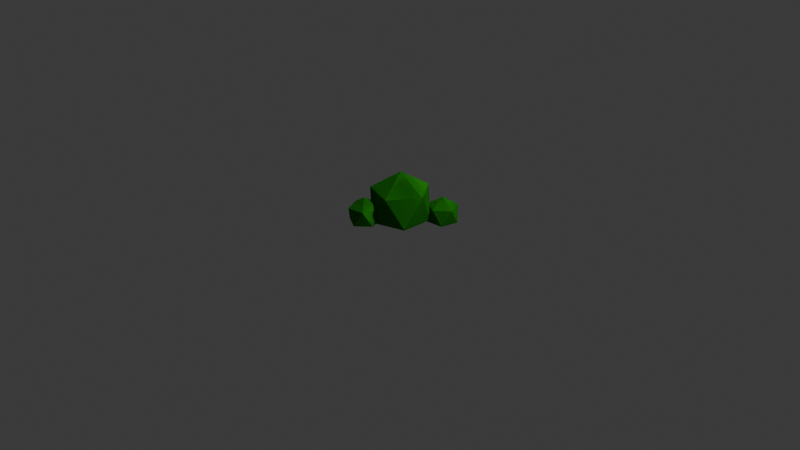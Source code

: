 # Source: Bush.blend  (saved by Blender 4.0.36; exported with 4.5.12 LTS)
import bpy
from mathutils import Matrix  # noqa: F401  (used for matrix-valued properties, if any)

bpy.ops.wm.read_factory_settings(use_empty=True)
scene = bpy.context.scene
scene.name = 'Scene'

# ---- collections
col_collection = bpy.data.collections.new('Collection'); scene.collection.children.link(col_collection)

# ---- materials (node trees are filled in below, after node groups)
mat_material_001 = bpy.data.materials.new('Material.001')
mat_material_001.use_transparent_shadow = False
mat_material_001.diffuse_color = (0.0305, 0.3919, 0.01651, 1.0)
mat_material_001.roughness = 0.0

# ---- material node trees

# ---- world
world_world = bpy.data.worlds.new('World'); scene.world = world_world
world_world.use_nodes = True; world_world.node_tree.nodes.clear()
_N = world_world.node_tree.nodes; _L = world_world.node_tree.links
n0 = _N.new('ShaderNodeOutputWorld'); n0.name = 'World Output'; n0.location = (300, 300)
n1 = _N.new('ShaderNodeBackground'); n1.name = 'Background'; n1.location = (10, 300)
n1.inputs[0].default_value = (0.05088, 0.05088, 0.05088, 1.0)
_L.new(n1.outputs[0], n0.inputs[0])
n0.is_active_output = True
world_world.color = (0.05088, 0.05088, 0.05088)
world_world.use_sun_shadow = False
world_world.sun_shadow_jitter_overblur = 0.0

# ---- cameras
cam_camera = bpy.data.cameras.new('Camera')
cam_camera.clip_end = 100.0
cam_camera.ortho_scale = 7.314

# ---- lights
light_light = bpy.data.lights.new('Light', 'POINT')
light_light.transmission_factor = 0.0
light_light.use_soft_falloff = False
light_light.energy = 1000.0
light_light.shadow_soft_size = 0.1
light_light.shadow_maximum_resolution = 0.006
light_light.use_absolute_resolution = True

# ---- meshes
me_icosphere = bpy.data.meshes.new('Icosphere')
me_icosphere.from_pydata([(0.1203, 0.03499, -0.5573), (0.4829, -0.3204, -0.4993), (-0.1542, -0.5274, -0.4993), (-0.548, 0.01456, -0.4993), (-0.1542, 0.5565, -0.4993), (0.4829, 0.3495, -0.4993), (0.1979, -0.5274, 0.07048), (-0.4391, -0.3204, 0.07048), (-0.4391, 0.3495, 0.07048), (0.1979, 0.5565, 0.07048), (0.5917, 0.01456, 0.07048), (0.02186, 0.01456, 0.4226), (0.02186, 0.01456, 0.4226), (0.4829, -0.3204, -0.4993), (-0.1542, 0.5565, -0.4993), (0.4829, 0.3495, -0.4993), (0.1979, -0.5274, 0.07048), (-0.4391, -0.3204, 0.07048), (-0.4391, 0.3495, 0.07048), (0.1979, 0.5565, 0.07048), (0.5917, 0.01456, 0.07048), (0.02186, 0.01456, 0.4226), (0.1203, 0.03499, -0.5573), (0.4829, -0.3204, -0.4993), (-0.1542, -0.5274, -0.4993), (-0.548, 0.01456, -0.4993), (-0.1542, 0.5565, -0.4993), (0.4829, 0.3495, -0.4993), (0.1979, -0.5274, 0.07048), (-0.4391, -0.3204, 0.07048), (-0.4391, 0.3495, 0.07048), (0.1979, 0.5565, 0.07048), (0.5917, 0.01456, 0.07048), (0.02186, 0.01456, 0.4226), (0.02186, 0.01456, 0.4226), (0.4829, -0.3204, -0.4993), (-0.1542, 0.5565, -0.4993), (0.4829, 0.3495, -0.4993), (0.1979, -0.5274, 0.07048), (-0.4391, -0.3204, 0.07048), (-0.4391, 0.3495, 0.07048), (0.1979, 0.5565, 0.07048), (0.5917, 0.01456, 0.07048), (0.02186, 0.01456, 0.4226), (-0.2713, -0.6092, -0.5274), (-0.2791, -0.8714, -0.4974), (-0.581, -0.7021, -0.4974), (-0.5133, -0.3627, -0.4974), (-0.1695, -0.3222, -0.4974), (-0.02479, -0.6366, -0.4974), (-0.4575, -0.8358, -0.203), (-0.6023, -0.5214, -0.203), (-0.348, -0.2866, -0.203), (-0.04609, -0.4559, -0.203), (-0.1138, -0.7953, -0.203), (-0.3135, -0.579, -0.021), (-0.3135, -0.579, -0.021), (-0.2791, -0.8714, -0.4974), (-0.1695, -0.3222, -0.4974), (-0.02479, -0.6366, -0.4974), (-0.4575, -0.8358, -0.203), (-0.6023, -0.5214, -0.203), (-0.348, -0.2866, -0.203), (-0.04609, -0.4559, -0.203), (-0.1138, -0.7953, -0.203), (-0.3135, -0.579, -0.021), (-0.2713, -0.6092, -0.5274), (-0.2791, -0.8714, -0.4974), (-0.581, -0.7021, -0.4974), (-0.5133, -0.3627, -0.4974), (-0.1695, -0.3222, -0.4974), (-0.02479, -0.6366, -0.4974), (-0.4575, -0.8358, -0.203), (-0.6023, -0.5214, -0.203), (-0.348, -0.2866, -0.203), (-0.04609, -0.4559, -0.203), (-0.1138, -0.7953, -0.203), (-0.3135, -0.579, -0.021), (-0.3135, -0.579, -0.021), (-0.2791, -0.8714, -0.4974), (-0.1695, -0.3222, -0.4974), (-0.02479, -0.6366, -0.4974), (-0.4575, -0.8358, -0.203), (-0.6023, -0.5214, -0.203), (-0.348, -0.2866, -0.203), (-0.04609, -0.4559, -0.203), (-0.1138, -0.7953, -0.203), (-0.3135, -0.579, -0.021), (0.5697, 0.5275, -0.5875), (0.4056, 0.3229, -0.5576), (0.2664, 0.6398, -0.5576), (0.5249, 0.8701, -0.5576), (0.8237, 0.6955, -0.5576), (0.75, 0.3573, -0.5576), (0.2845, 0.4588, -0.2631), (0.3582, 0.797, -0.2631), (0.7027, 0.8313, -0.2631), (0.8418, 0.5144, -0.2631), (0.5834, 0.2841, -0.2631), (0.5541, 0.5771, -0.08117), (0.5541, 0.5771, -0.08117), (0.4056, 0.3229, -0.5576), (0.8237, 0.6955, -0.5576), (0.75, 0.3573, -0.5576), (0.2845, 0.4588, -0.2631), (0.3582, 0.797, -0.2631), (0.7027, 0.8313, -0.2631), (0.8418, 0.5144, -0.2631), (0.5834, 0.2841, -0.2631), (0.5541, 0.5771, -0.08117), (0.5697, 0.5275, -0.5875), (0.4056, 0.3229, -0.5576), (0.2664, 0.6398, -0.5576), (0.5249, 0.8701, -0.5576), (0.8237, 0.6955, -0.5576), (0.75, 0.3573, -0.5576), (0.2845, 0.4588, -0.2631), (0.3582, 0.797, -0.2631), (0.7027, 0.8313, -0.2631), (0.8418, 0.5144, -0.2631), (0.5834, 0.2841, -0.2631), (0.5541, 0.5771, -0.08117), (0.5541, 0.5771, -0.08117), (0.4056, 0.3229, -0.5576), (0.8237, 0.6955, -0.5576), (0.75, 0.3573, -0.5576), (0.2845, 0.4588, -0.2631), (0.3582, 0.797, -0.2631), (0.7027, 0.8313, -0.2631), (0.8418, 0.5144, -0.2631), (0.5834, 0.2841, -0.2631), (0.5541, 0.5771, -0.08117)], [(16, 17), (17, 18), (38, 39), (39, 40), (60, 61), (61, 62), (82, 83), (83, 84), (104, 105), (105, 106), (126, 127), (127, 128)], [(0, 1, 2), (1, 0, 5), (0, 2, 3), (0, 3, 4), (0, 4, 5), (1, 5, 10), (2, 1, 6), (3, 2, 7), (4, 3, 8), (5, 4, 9), (1, 10, 6), (2, 6, 7), (3, 7, 8), (4, 8, 9), (5, 9, 10), (6, 10, 11), (7, 6, 11), (8, 7, 11), (9, 8, 11), (10, 9, 11), (13, 15, 20), (15, 14, 19), (13, 20, 16), (14, 18, 19), (15, 19, 20), (22, 23, 24), (23, 22, 27), (22, 24, 25), (22, 25, 26), (22, 26, 27), (23, 27, 32), (24, 23, 28), (25, 24, 29), (26, 25, 30), (27, 26, 31), (23, 32, 28), (24, 28, 29), (25, 29, 30), (26, 30, 31), (27, 31, 32), (28, 32, 33), (29, 28, 33), (30, 29, 33), (31, 30, 33), (32, 31, 33), (35, 37, 42), (37, 36, 41), (35, 42, 38), (36, 40, 41), (37, 41, 42), (44, 45, 46), (45, 44, 49), (44, 46, 47), (44, 47, 48), (44, 48, 49), (45, 49, 54), (46, 45, 50), (47, 46, 51), (48, 47, 52), (49, 48, 53), (45, 54, 50), (46, 50, 51), (47, 51, 52), (48, 52, 53), (49, 53, 54), (50, 54, 55), (51, 50, 55), (52, 51, 55), (53, 52, 55), (54, 53, 55), (57, 59, 64), (59, 58, 63), (57, 64, 60), (58, 62, 63), (59, 63, 64), (66, 67, 68), (67, 66, 71), (66, 68, 69), (66, 69, 70), (66, 70, 71), (67, 71, 76), (68, 67, 72), (69, 68, 73), (70, 69, 74), (71, 70, 75), (67, 76, 72), (68, 72, 73), (69, 73, 74), (70, 74, 75), (71, 75, 76), (72, 76, 77), (73, 72, 77), (74, 73, 77), (75, 74, 77), (76, 75, 77), (79, 81, 86), (81, 80, 85), (79, 86, 82), (80, 84, 85), (81, 85, 86), (88, 89, 90), (89, 88, 93), (88, 90, 91), (88, 91, 92), (88, 92, 93), (89, 93, 98), (90, 89, 94), (91, 90, 95), (92, 91, 96), (93, 92, 97), (89, 98, 94), (90, 94, 95), (91, 95, 96), (92, 96, 97), (93, 97, 98), (94, 98, 99), (95, 94, 99), (96, 95, 99), (97, 96, 99), (98, 97, 99), (101, 103, 108), (103, 102, 107), (101, 108, 104), (102, 106, 107), (103, 107, 108), (110, 111, 112), (111, 110, 115), (110, 112, 113), (110, 113, 114), (110, 114, 115), (111, 115, 120), (112, 111, 116), (113, 112, 117), (114, 113, 118), (115, 114, 119), (111, 120, 116), (112, 116, 117), (113, 117, 118), (114, 118, 119), (115, 119, 120), (116, 120, 121), (117, 116, 121), (118, 117, 121), (119, 118, 121), (120, 119, 121), (123, 125, 130), (125, 124, 129), (123, 130, 126), (124, 128, 129), (125, 129, 130)])
_uv = me_icosphere.uv_layers.new(name='UVMap')
_uv.uv.foreach_set('vector', [0.1818, 0.0, 0.2727, 0.1575, 0.09091, 0.1575, 0.2727, 0.1575, 0.3636, 0.0, 0.4545, 0.1575, 0.9091, 0.0, 1.0, 0.1575, 0.8182, 0.1575, 0.7273, 0.0, 0.8182, 0.1575, 0.6364, 0.1575, 0.5455, 0.0, 0.6364, 0.1575, 0.4545, 0.1575, 0.2727, 0.1575, 0.4545, 0.1575, 0.3636, 0.3149, 0.09091, 0.1575, 0.2727, 0.1575, 0.1818, 0.3149, 0.8182, 0.1575, 1.0, 0.1575, 0.9091, 0.3149, 0.6364, 0.1575, 0.8182, 0.1575, 0.7273, 0.3149, 0.4545, 0.1575, 0.6364, 0.1575, 0.5455, 0.3149, 0.2727, 0.1575, 0.3636, 0.3149, 0.1818, 0.3149, 0.09091, 0.1575, 0.1818, 0.3149, 0.0, 0.3149, 0.8182, 0.1575, 0.9091, 0.3149, 0.7273, 0.3149, 0.6364, 0.1575, 0.7273, 0.3149, 0.5455, 0.3149, 0.4545, 0.1575, 0.5455, 0.3149, 0.3636, 0.3149, 0.1818, 0.3149, 0.3636, 0.3149, 0.2727, 0.4724, 0.0, 0.3149, 0.1818, 0.3149, 0.09091, 0.4724, 0.7273, 0.3149, 0.9091, 0.3149, 0.8182, 0.4724, 0.5455, 0.3149, 0.7273, 0.3149, 0.6364, 0.4724, 0.3636, 0.3149, 0.5455, 0.3149, 0.4545, 0.4724, 0.2727, 0.1575, 0.4545, 0.1575, 0.3636, 0.3149, 0.4545, 0.1575, 0.6364, 0.1575, 0.5455, 0.3149, 0.2727, 0.1575, 0.3636, 0.3149, 0.1818, 0.3149, 0.6364, 0.1575, 0.7273, 0.3149, 0.5455, 0.3149, 0.4545, 0.1575, 0.5455, 0.3149, 0.3636, 0.3149, 0.1818, 0.0, 0.2727, 0.1575, 0.09091, 0.1575, 0.2727, 0.1575, 0.3636, 0.0, 0.4545, 0.1575, 0.9091, 0.0, 1.0, 0.1575, 0.8182, 0.1575, 0.7273, 0.0, 0.8182, 0.1575, 0.6364, 0.1575, 0.5455, 0.0, 0.6364, 0.1575, 0.4545, 0.1575, 0.2727, 0.1575, 0.4545, 0.1575, 0.3636, 0.3149, 0.09091, 0.1575, 0.2727, 0.1575, 0.1818, 0.3149, 0.8182, 0.1575, 1.0, 0.1575, 0.9091, 0.3149, 0.6364, 0.1575, 0.8182, 0.1575, 0.7273, 0.3149, 0.4545, 0.1575, 0.6364, 0.1575, 0.5455, 0.3149, 0.2727, 0.1575, 0.3636, 0.3149, 0.1818, 0.3149, 0.09091, 0.1575, 0.1818, 0.3149, 0.0, 0.3149, 0.8182, 0.1575, 0.9091, 0.3149, 0.7273, 0.3149, 0.6364, 0.1575, 0.7273, 0.3149, 0.5455, 0.3149, 0.4545, 0.1575, 0.5455, 0.3149, 0.3636, 0.3149, 0.1818, 0.3149, 0.3636, 0.3149, 0.2727, 0.4724, 0.0, 0.3149, 0.1818, 0.3149, 0.09091, 0.4724, 0.7273, 0.3149, 0.9091, 0.3149, 0.8182, 0.4724, 0.5455, 0.3149, 0.7273, 0.3149, 0.6364, 0.4724, 0.3636, 0.3149, 0.5455, 0.3149, 0.4545, 0.4724, 0.2727, 0.1575, 0.4545, 0.1575, 0.3636, 0.3149, 0.4545, 0.1575, 0.6364, 0.1575, 0.5455, 0.3149, 0.2727, 0.1575, 0.3636, 0.3149, 0.1818, 0.3149, 0.6364, 0.1575, 0.7273, 0.3149, 0.5455, 0.3149, 0.4545, 0.1575, 0.5455, 0.3149, 0.3636, 0.3149, 0.1818, 0.0, 0.2727, 0.1575, 0.09091, 0.1575, 0.2727, 0.1575, 0.3636, 0.0, 0.4545, 0.1575, 0.9091, 0.0, 1.0, 0.1575, 0.8182, 0.1575, 0.7273, 0.0, 0.8182, 0.1575, 0.6364, 0.1575, 0.5455, 0.0, 0.6364, 0.1575, 0.4545, 0.1575, 0.2727, 0.1575, 0.4545, 0.1575, 0.3636, 0.3149, 0.09091, 0.1575, 0.2727, 0.1575, 0.1818, 0.3149, 0.8182, 0.1575, 1.0, 0.1575, 0.9091, 0.3149, 0.6364, 0.1575, 0.8182, 0.1575, 0.7273, 0.3149, 0.4545, 0.1575, 0.6364, 0.1575, 0.5455, 0.3149, 0.2727, 0.1575, 0.3636, 0.3149, 0.1818, 0.3149, 0.09091, 0.1575, 0.1818, 0.3149, 0.0, 0.3149, 0.8182, 0.1575, 0.9091, 0.3149, 0.7273, 0.3149, 0.6364, 0.1575, 0.7273, 0.3149, 0.5455, 0.3149, 0.4545, 0.1575, 0.5455, 0.3149, 0.3636, 0.3149, 0.1818, 0.3149, 0.3636, 0.3149, 0.2727, 0.4724, 0.0, 0.3149, 0.1818, 0.3149, 0.09091, 0.4724, 0.7273, 0.3149, 0.9091, 0.3149, 0.8182, 0.4724, 0.5455, 0.3149, 0.7273, 0.3149, 0.6364, 0.4724, 0.3636, 0.3149, 0.5455, 0.3149, 0.4545, 0.4724, 0.2727, 0.1575, 0.4545, 0.1575, 0.3636, 0.3149, 0.4545, 0.1575, 0.6364, 0.1575, 0.5455, 0.3149, 0.2727, 0.1575, 0.3636, 0.3149, 0.1818, 0.3149, 0.6364, 0.1575, 0.7273, 0.3149, 0.5455, 0.3149, 0.4545, 0.1575, 0.5455, 0.3149, 0.3636, 0.3149, 0.1818, 0.0, 0.2727, 0.1575, 0.09091, 0.1575, 0.2727, 0.1575, 0.3636, 0.0, 0.4545, 0.1575, 0.9091, 0.0, 1.0, 0.1575, 0.8182, 0.1575, 0.7273, 0.0, 0.8182, 0.1575, 0.6364, 0.1575, 0.5455, 0.0, 0.6364, 0.1575, 0.4545, 0.1575, 0.2727, 0.1575, 0.4545, 0.1575, 0.3636, 0.3149, 0.09091, 0.1575, 0.2727, 0.1575, 0.1818, 0.3149, 0.8182, 0.1575, 1.0, 0.1575, 0.9091, 0.3149, 0.6364, 0.1575, 0.8182, 0.1575, 0.7273, 0.3149, 0.4545, 0.1575, 0.6364, 0.1575, 0.5455, 0.3149, 0.2727, 0.1575, 0.3636, 0.3149, 0.1818, 0.3149, 0.09091, 0.1575, 0.1818, 0.3149, 0.0, 0.3149, 0.8182, 0.1575, 0.9091, 0.3149, 0.7273, 0.3149, 0.6364, 0.1575, 0.7273, 0.3149, 0.5455, 0.3149, 0.4545, 0.1575, 0.5455, 0.3149, 0.3636, 0.3149, 0.1818, 0.3149, 0.3636, 0.3149, 0.2727, 0.4724, 0.0, 0.3149, 0.1818, 0.3149, 0.09091, 0.4724, 0.7273, 0.3149, 0.9091, 0.3149, 0.8182, 0.4724, 0.5455, 0.3149, 0.7273, 0.3149, 0.6364, 0.4724, 0.3636, 0.3149, 0.5455, 0.3149, 0.4545, 0.4724, 0.2727, 0.1575, 0.4545, 0.1575, 0.3636, 0.3149, 0.4545, 0.1575, 0.6364, 0.1575, 0.5455, 0.3149, 0.2727, 0.1575, 0.3636, 0.3149, 0.1818, 0.3149, 0.6364, 0.1575, 0.7273, 0.3149, 0.5455, 0.3149, 0.4545, 0.1575, 0.5455, 0.3149, 0.3636, 0.3149, 0.1818, 0.0, 0.2727, 0.1575, 0.09091, 0.1575, 0.2727, 0.1575, 0.3636, 0.0, 0.4545, 0.1575, 0.9091, 0.0, 1.0, 0.1575, 0.8182, 0.1575, 0.7273, 0.0, 0.8182, 0.1575, 0.6364, 0.1575, 0.5455, 0.0, 0.6364, 0.1575, 0.4545, 0.1575, 0.2727, 0.1575, 0.4545, 0.1575, 0.3636, 0.3149, 0.09091, 0.1575, 0.2727, 0.1575, 0.1818, 0.3149, 0.8182, 0.1575, 1.0, 0.1575, 0.9091, 0.3149, 0.6364, 0.1575, 0.8182, 0.1575, 0.7273, 0.3149, 0.4545, 0.1575, 0.6364, 0.1575, 0.5455, 0.3149, 0.2727, 0.1575, 0.3636, 0.3149, 0.1818, 0.3149, 0.09091, 0.1575, 0.1818, 0.3149, 0.0, 0.3149, 0.8182, 0.1575, 0.9091, 0.3149, 0.7273, 0.3149, 0.6364, 0.1575, 0.7273, 0.3149, 0.5455, 0.3149, 0.4545, 0.1575, 0.5455, 0.3149, 0.3636, 0.3149, 0.1818, 0.3149, 0.3636, 0.3149, 0.2727, 0.4724, 0.0, 0.3149, 0.1818, 0.3149, 0.09091, 0.4724, 0.7273, 0.3149, 0.9091, 0.3149, 0.8182, 0.4724, 0.5455, 0.3149, 0.7273, 0.3149, 0.6364, 0.4724, 0.3636, 0.3149, 0.5455, 0.3149, 0.4545, 0.4724, 0.2727, 0.1575, 0.4545, 0.1575, 0.3636, 0.3149, 0.4545, 0.1575, 0.6364, 0.1575, 0.5455, 0.3149, 0.2727, 0.1575, 0.3636, 0.3149, 0.1818, 0.3149, 0.6364, 0.1575, 0.7273, 0.3149, 0.5455, 0.3149, 0.4545, 0.1575, 0.5455, 0.3149, 0.3636, 0.3149, 0.1818, 0.0, 0.2727, 0.1575, 0.09091, 0.1575, 0.2727, 0.1575, 0.3636, 0.0, 0.4545, 0.1575, 0.9091, 0.0, 1.0, 0.1575, 0.8182, 0.1575, 0.7273, 0.0, 0.8182, 0.1575, 0.6364, 0.1575, 0.5455, 0.0, 0.6364, 0.1575, 0.4545, 0.1575, 0.2727, 0.1575, 0.4545, 0.1575, 0.3636, 0.3149, 0.09091, 0.1575, 0.2727, 0.1575, 0.1818, 0.3149, 0.8182, 0.1575, 1.0, 0.1575, 0.9091, 0.3149, 0.6364, 0.1575, 0.8182, 0.1575, 0.7273, 0.3149, 0.4545, 0.1575, 0.6364, 0.1575, 0.5455, 0.3149, 0.2727, 0.1575, 0.3636, 0.3149, 0.1818, 0.3149, 0.09091, 0.1575, 0.1818, 0.3149, 0.0, 0.3149, 0.8182, 0.1575, 0.9091, 0.3149, 0.7273, 0.3149, 0.6364, 0.1575, 0.7273, 0.3149, 0.5455, 0.3149, 0.4545, 0.1575, 0.5455, 0.3149, 0.3636, 0.3149, 0.1818, 0.3149, 0.3636, 0.3149, 0.2727, 0.4724, 0.0, 0.3149, 0.1818, 0.3149, 0.09091, 0.4724, 0.7273, 0.3149, 0.9091, 0.3149, 0.8182, 0.4724, 0.5455, 0.3149, 0.7273, 0.3149, 0.6364, 0.4724, 0.3636, 0.3149, 0.5455, 0.3149, 0.4545, 0.4724, 0.2727, 0.1575, 0.4545, 0.1575, 0.3636, 0.3149, 0.4545, 0.1575, 0.6364, 0.1575, 0.5455, 0.3149, 0.2727, 0.1575, 0.3636, 0.3149, 0.1818, 0.3149, 0.6364, 0.1575, 0.7273, 0.3149, 0.5455, 0.3149, 0.4545, 0.1575, 0.5455, 0.3149, 0.3636, 0.3149])
me_icosphere.materials.append(mat_material_001)
me_icosphere.update()

# ---- objects
ob_light = bpy.data.objects.new('Light', light_light)
ob_camera = bpy.data.objects.new('Camera', cam_camera)
ob_icosphere = bpy.data.objects.new('Icosphere', me_icosphere)

# ---- transforms, parenting, visibility, modifiers, constraints
ob_light.location = (4.076, 1.005, 5.904)
ob_light.rotation_euler = (0.6503, 0.05522, 1.866)
ob_light.lock_rotations_4d = False
ob_light.empty_display_type = 'ARROWS'
ob_light.color = (0.0, 0.0, 0.0, 0.0)
ob_light.lineart.crease_threshold = 0.0
ob_camera.location = (7.359, -6.926, 4.958)
ob_camera.rotation_euler = (1.109, 0.0, 0.8149)
ob_camera.lock_rotations_4d = False
ob_camera.empty_display_type = 'ARROWS'
ob_camera.color = (0.0, 0.0, 0.0, 0.0)
ob_camera.display_type = 'WIRE'
ob_camera.lineart.crease_threshold = 0.0
ob_icosphere.location = (0.0, 0.0, 0.294)
ob_icosphere.scale = (0.5477, 0.5477, 0.5477)

# ---- collection membership
col_collection.objects.link(ob_light)
col_collection.objects.link(ob_camera)
col_collection.objects.link(ob_icosphere)

# ---- scene / render settings (as saved in the file)
scene.camera = ob_camera
scene.frame_start = 1; scene.frame_end = 250; scene.frame_set(1)
scene.render.engine = 'BLENDER_EEVEE_NEXT'
scene.cycles.sampling_pattern = 'TABULATED_SOBOL'
bpy.context.view_layer.update()
